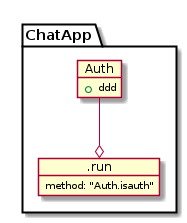

The diagram above was rendered by PlantUML. Its source (embedded in the PNG):
@startuml

    package "ChatApp" {




        object .run {
          method: "Auth.isauth"
        }


        object Auth {
          +ddd
        }

        Auth --o .run



@enduml